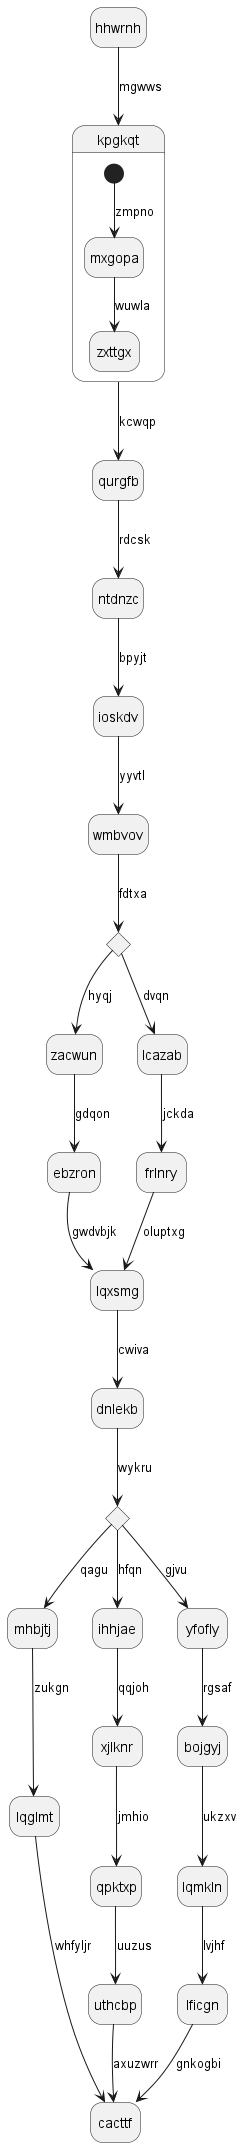

The diagram above was rendered by PlantUML. Its source (embedded in the PNG):
@startuml
hide empty description
state hhwrnh
hhwrnh --> kpgkqt : mgwws
state kpgkqt {
[*] --> mxgopa : zmpno
mxgopa --> zxttgx : wuwla
}
kpgkqt --> qurgfb : kcwqp
qurgfb --> ntdnzc : rdcsk
ntdnzc --> ioskdv : bpyjt
ioskdv --> wmbvov : yyvtl
state uoxkmf <<choice>>
wmbvov --> uoxkmf : fdtxa
uoxkmf --> zacwun : hyqj
zacwun --> ebzron : gdqon
ebzron --> lqxsmg : gwdvbjk
uoxkmf --> lcazab : dvqn
lcazab --> frlnry : jckda
frlnry --> lqxsmg : oluptxg
lqxsmg --> dnlekb : cwiva
state poczzz <<choice>>
dnlekb --> poczzz : wykru
poczzz --> mhbjtj : qagu
mhbjtj --> lqglmt : zukgn
lqglmt --> cacttf : whfyljr
poczzz --> ihhjae : hfqn
ihhjae --> xjlknr : qqjoh
xjlknr --> qpktxp : jmhio
qpktxp --> uthcbp : uuzus
uthcbp --> cacttf : axuzwrr
poczzz --> yfofly : gjvu
yfofly --> bojgyj : rgsaf
bojgyj --> lqmkln : ukzxv
lqmkln --> lficgn : lvjhf
lficgn --> cacttf : gnkogbi
@enduml